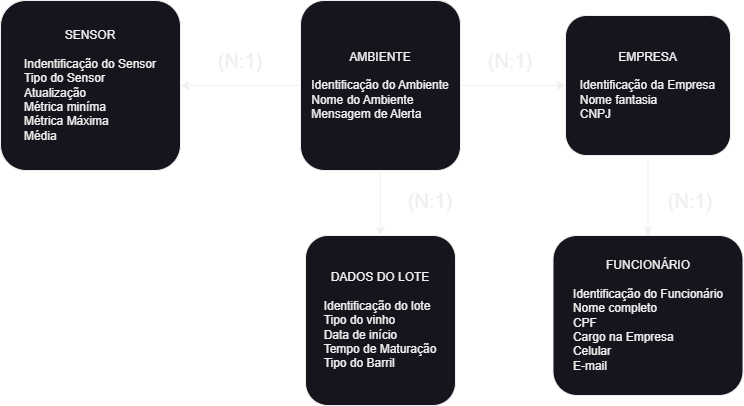

The diagram above was exported from draw.io. Its source (the exported page's mxGraphModel, read from the mxfile embedded in the PNG):
<mxGraphModel dx="1707" dy="1693" grid="1" gridSize="10" guides="1" tooltips="1" connect="1" arrows="1" fold="1" page="1" pageScale="1" pageWidth="827" pageHeight="1169" math="0" shadow="0">
  <root>
    <mxCell id="0" />
    <mxCell id="1" parent="0" />
    <mxCell id="Np1vx91RXIW3ROfDd1wV-3" value="&lt;div style=&quot;&quot;&gt;&lt;span style=&quot;background-color: initial;&quot;&gt;DADOS DO LOTE&lt;/span&gt;&lt;/div&gt;&lt;div style=&quot;&quot;&gt;&lt;br&gt;&lt;/div&gt;&lt;span style=&quot;background-color: initial;&quot;&gt;&lt;div style=&quot;text-align: left;&quot;&gt;&lt;span style=&quot;background-color: initial;&quot;&gt;Identificação do lote&lt;/span&gt;&lt;/div&gt;&lt;/span&gt;&lt;span style=&quot;background-color: initial;&quot;&gt;&lt;div style=&quot;text-align: left;&quot;&gt;&lt;span style=&quot;background-color: initial;&quot;&gt;Tipo do vinho&lt;/span&gt;&lt;/div&gt;&lt;/span&gt;&lt;span style=&quot;background-color: initial;&quot;&gt;&lt;div style=&quot;text-align: left;&quot;&gt;&lt;span style=&quot;background-color: initial;&quot;&gt;Data de início&lt;/span&gt;&lt;/div&gt;&lt;/span&gt;&lt;span style=&quot;background-color: initial;&quot;&gt;&lt;div style=&quot;text-align: left;&quot;&gt;&lt;span style=&quot;background-color: initial;&quot;&gt;Tempo de Maturação&lt;/span&gt;&lt;/div&gt;&lt;/span&gt;&lt;span style=&quot;background-color: initial;&quot;&gt;&lt;div style=&quot;text-align: left;&quot;&gt;&lt;span style=&quot;background-color: initial;&quot;&gt;Tipo do Barril&lt;/span&gt;&lt;/div&gt;&lt;/span&gt;&lt;div style=&quot;text-align: left;&quot;&gt;&lt;/div&gt;" style="rounded=1;whiteSpace=wrap;html=1;" parent="1" vertex="1">
      <mxGeometry x="195" y="-660" width="150" height="170" as="geometry" />
    </mxCell>
    <mxCell id="Np1vx91RXIW3ROfDd1wV-4" value="&lt;div style=&quot;&quot;&gt;SENSOR&lt;/div&gt;&lt;div style=&quot;&quot;&gt;&lt;br&gt;&lt;/div&gt;&lt;div style=&quot;text-align: left;&quot;&gt;Indentificação do Sensor&lt;/div&gt;&lt;div style=&quot;text-align: left;&quot;&gt;Tipo do Sensor&lt;/div&gt;&lt;div style=&quot;text-align: left;&quot;&gt;Atualização&lt;/div&gt;&lt;div style=&quot;text-align: left;&quot;&gt;Métrica miníma&lt;/div&gt;&lt;div style=&quot;text-align: left;&quot;&gt;Métrica Máxima&lt;/div&gt;&lt;div style=&quot;text-align: left;&quot;&gt;Média&lt;/div&gt;&lt;div style=&quot;text-align: left;&quot;&gt;&lt;/div&gt;" style="rounded=1;whiteSpace=wrap;html=1;" parent="1" vertex="1">
      <mxGeometry x="-110" y="-895" width="180" height="170" as="geometry" />
    </mxCell>
    <mxCell id="Np1vx91RXIW3ROfDd1wV-9" value="" style="edgeStyle=orthogonalEdgeStyle;rounded=0;orthogonalLoop=1;jettySize=auto;html=1;" parent="1" source="Np1vx91RXIW3ROfDd1wV-6" target="Np1vx91RXIW3ROfDd1wV-3" edge="1">
      <mxGeometry relative="1" as="geometry" />
    </mxCell>
    <mxCell id="Np1vx91RXIW3ROfDd1wV-11" value="" style="edgeStyle=orthogonalEdgeStyle;rounded=0;orthogonalLoop=1;jettySize=auto;html=1;" parent="1" source="Np1vx91RXIW3ROfDd1wV-6" target="Np1vx91RXIW3ROfDd1wV-7" edge="1">
      <mxGeometry relative="1" as="geometry" />
    </mxCell>
    <mxCell id="tWhbTYoVLmhRM5wo6qbu-2" style="edgeStyle=orthogonalEdgeStyle;rounded=0;orthogonalLoop=1;jettySize=auto;html=1;entryX=1;entryY=0.5;entryDx=0;entryDy=0;" edge="1" parent="1" source="Np1vx91RXIW3ROfDd1wV-6" target="Np1vx91RXIW3ROfDd1wV-4">
      <mxGeometry relative="1" as="geometry" />
    </mxCell>
    <mxCell id="Np1vx91RXIW3ROfDd1wV-6" value="&lt;div style=&quot;&quot;&gt;AMBIENTE&lt;/div&gt;&lt;div style=&quot;&quot;&gt;&lt;br&gt;&lt;/div&gt;&lt;div style=&quot;text-align: left;&quot;&gt;Identificação do Ambiente&lt;/div&gt;&lt;div style=&quot;text-align: left;&quot;&gt;Nome do Ambiente&lt;/div&gt;&lt;div style=&quot;text-align: left;&quot;&gt;Mensagem de Alerta&lt;/div&gt;&lt;div style=&quot;text-align: left;&quot;&gt;&lt;/div&gt;" style="rounded=1;whiteSpace=wrap;html=1;" parent="1" vertex="1">
      <mxGeometry x="190" y="-895" width="160" height="170" as="geometry" />
    </mxCell>
    <mxCell id="Np1vx91RXIW3ROfDd1wV-12" value="" style="edgeStyle=orthogonalEdgeStyle;rounded=0;orthogonalLoop=1;jettySize=auto;html=1;" parent="1" source="Np1vx91RXIW3ROfDd1wV-7" target="Np1vx91RXIW3ROfDd1wV-8" edge="1">
      <mxGeometry relative="1" as="geometry" />
    </mxCell>
    <mxCell id="Np1vx91RXIW3ROfDd1wV-7" value="&lt;div style=&quot;&quot;&gt;EMPRESA&lt;/div&gt;&lt;div style=&quot;&quot;&gt;&lt;br&gt;&lt;/div&gt;&lt;div style=&quot;text-align: left;&quot;&gt;Identificação da Empresa&lt;/div&gt;&lt;div style=&quot;text-align: left;&quot;&gt;Nome fantasia&lt;/div&gt;&lt;div style=&quot;text-align: left;&quot;&gt;CNPJ&lt;/div&gt;&lt;div style=&quot;text-align: left;&quot;&gt;&lt;/div&gt;" style="rounded=1;whiteSpace=wrap;html=1;" parent="1" vertex="1">
      <mxGeometry x="455" y="-880" width="165" height="140" as="geometry" />
    </mxCell>
    <mxCell id="Np1vx91RXIW3ROfDd1wV-8" value="&lt;div style=&quot;&quot;&gt;FUNCIONÁRIO&lt;/div&gt;&lt;div style=&quot;&quot;&gt;&lt;br&gt;&lt;/div&gt;&lt;div style=&quot;text-align: left;&quot;&gt;Identificação do Funcionário&lt;/div&gt;&lt;div style=&quot;text-align: left;&quot;&gt;Nome completo&lt;/div&gt;&lt;div style=&quot;text-align: left;&quot;&gt;CPF&lt;/div&gt;&lt;div style=&quot;text-align: left;&quot;&gt;Cargo na Empresa&lt;/div&gt;&lt;div style=&quot;text-align: left;&quot;&gt;Celular&lt;/div&gt;&lt;div style=&quot;text-align: left;&quot;&gt;E-mail&lt;/div&gt;&lt;div style=&quot;text-align: left;&quot;&gt;&lt;/div&gt;" style="rounded=1;whiteSpace=wrap;html=1;" parent="1" vertex="1">
      <mxGeometry x="442.5" y="-660" width="190" height="160" as="geometry" />
    </mxCell>
    <mxCell id="tWhbTYoVLmhRM5wo6qbu-1" value="&lt;font style=&quot;font-size: 20px;&quot;&gt;(N:1)&lt;/font&gt;" style="text;html=1;strokeColor=none;fillColor=none;align=center;verticalAlign=middle;whiteSpace=wrap;rounded=0;" vertex="1" parent="1">
      <mxGeometry x="100" y="-850" width="60" height="30" as="geometry" />
    </mxCell>
    <mxCell id="tWhbTYoVLmhRM5wo6qbu-3" value="&lt;font style=&quot;font-size: 20px;&quot;&gt;(N:1)&lt;/font&gt;" style="text;html=1;strokeColor=none;fillColor=none;align=center;verticalAlign=middle;whiteSpace=wrap;rounded=0;" vertex="1" parent="1">
      <mxGeometry x="370" y="-850" width="60" height="30" as="geometry" />
    </mxCell>
    <mxCell id="tWhbTYoVLmhRM5wo6qbu-4" value="&lt;font style=&quot;font-size: 20px;&quot;&gt;(N:1)&lt;/font&gt;" style="text;html=1;strokeColor=none;fillColor=none;align=center;verticalAlign=middle;whiteSpace=wrap;rounded=0;" vertex="1" parent="1">
      <mxGeometry x="550" y="-710" width="60" height="30" as="geometry" />
    </mxCell>
    <mxCell id="tWhbTYoVLmhRM5wo6qbu-5" value="&lt;font style=&quot;font-size: 20px;&quot;&gt;(N:1)&lt;/font&gt;" style="text;html=1;strokeColor=none;fillColor=none;align=center;verticalAlign=middle;whiteSpace=wrap;rounded=0;" vertex="1" parent="1">
      <mxGeometry x="290" y="-710" width="60" height="30" as="geometry" />
    </mxCell>
  </root>
</mxGraphModel>